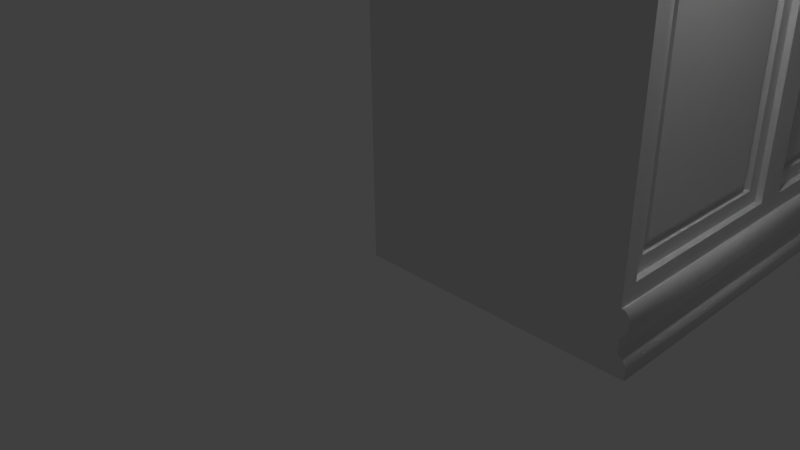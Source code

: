 # Source: bar_straight.blend  (saved by Blender 2.76.0; exported with 4.5.12 LTS)
import bpy
from mathutils import Matrix  # noqa: F401  (used for matrix-valued properties, if any)

bpy.ops.wm.read_factory_settings(use_empty=True)
scene = bpy.context.scene
scene.name = 'Scene'

# ---- collections
col_collection_1 = bpy.data.collections.new('Collection 1'); scene.collection.children.link(col_collection_1)

# ---- materials (node trees are filled in below, after node groups)
mat_material = bpy.data.materials.new('Material')
mat_material.alpha_threshold = 0.0
mat_material.use_transparent_shadow = False
mat_material.roughness = 0.5
mat_material.line_color = (0.0, 0.0, 0.0, 1.0)

# ---- material node trees

# ---- world
world_world = bpy.data.worlds.new('World'); scene.world = world_world
world_world.color = (0.05088, 0.05088, 0.05088)
world_world.use_sun_shadow = False
world_world.sun_shadow_jitter_overblur = 0.0
world_world.cycles.sampling_method = 'MANUAL'
world_world.cycles.sample_map_resolution = 256

# ---- cameras
cam_camera = bpy.data.cameras.new('Camera')
cam_camera.clip_end = 100.0
cam_camera.lens = 35.0
cam_camera.sensor_width = 32.0
cam_camera.sensor_height = 18.0
cam_camera.ortho_scale = 7.314
cam_camera.dof.focus_distance = 0.0
cam_camera.dof.aperture_fstop = 128.0

# ---- lights
light_lamp = bpy.data.lights.new('Lamp', 'POINT')
light_lamp.transmission_factor = 0.0
light_lamp.cutoff_distance = 30.0
light_lamp.energy = 100.0
light_lamp.shadow_buffer_clip_start = 1.001
light_lamp.shadow_soft_size = 0.1
light_lamp.shadow_maximum_resolution = 0.006
light_lamp.use_absolute_resolution = True
light_lamp.cycles.use_multiple_importance_sampling = False

# ---- meshes
me_cube = bpy.data.meshes.new('Cube')
me_cube.from_pydata([(3.646, 0.0, -1.788e-07), (0.04609, 4.768e-07, -1.788e-07), (3.646, 0.1493, 5.851), (0.04609, 9.537e-07, 6.159), (3.646, -1.907e-06, 6.374), (0.04609, 9.537e-07, 6.374), (3.881, -2.146e-06, 6.159), (3.646, -1.907e-06, 6.669), (0.04609, 9.537e-07, 6.669), (3.881, -2.146e-06, 6.669), (3.646, 0.1493, 4.528), (0.04609, 9.537e-07, 4.378), (3.646, -4.768e-07, 0.8014), (0.04609, 4.768e-07, 0.8014), (3.646, 0.0, 0.4677), (0.04609, 4.768e-07, 0.4677), (3.646, 0.0, 0.2844), (0.04609, 4.768e-07, 0.2844), (3.768, 0.0, -1.788e-07), (3.748, -4.768e-07, 0.6675), (3.668, -4.768e-07, 0.8014), (3.737, -4.768e-07, 0.7345), (3.708, -4.768e-07, 0.7835), (3.646, 0.0, 0.2285), (0.04609, 4.768e-07, 0.2285), (3.663, 0.0, 0.4677), (3.663, 0.0, 0.4677), (3.663, 0.0, 0.2993), (3.663, 0.0, 0.2993), (3.718, 0.0, 0.5016), (3.748, 0.0, 0.5571), (3.743, 0.0, 0.5324), (3.704, 0.0, 0.2722), (3.768, 0.0, 0.1679), (3.745, 0.0, 0.2192), (3.646, -9.537e-07, 4.378), (3.646, -1.907e-06, 6.159), (3.473, 0.2734, 4.652), (3.473, 0.2734, 5.727), (3.473, 0.1493, 4.528), (3.473, 0.1493, 5.851), (3.442, 0.3902, 4.769), (3.442, 0.3902, 5.61), (3.646, 2.785, 1.016), (3.646, 2.785, 4.164), (3.646, 0.2148, 4.164), (3.646, 0.2148, 1.016), (3.567, 2.594, 3.973), (3.567, 2.594, 1.207), (3.567, 0.4057, 1.207), (3.567, 0.4057, 3.973), (3.567, 2.785, 4.164), (3.567, 2.785, 1.016), (3.567, 0.2148, 1.016), (3.567, 0.2148, 4.164), (3.541, 2.48, 3.859), (3.541, 2.48, 1.321), (3.541, 0.5199, 1.321), (3.541, 0.5199, 3.859), (4.132, -2.146e-06, 6.374), (4.211, -2.146e-06, 6.505), (4.172, -2.146e-06, 6.391), (4.2, -2.146e-06, 6.44), (4.211, -2.146e-06, 6.537), (4.132, -2.146e-06, 6.669), (4.2, -2.146e-06, 6.603), (4.172, -2.146e-06, 6.651), (3.881, -2.146e-06, 6.239), (3.994, -2.146e-06, 6.374), (3.881, -2.146e-06, 6.508), (3.801, -2.146e-06, 6.374), (3.892, -2.146e-06, 6.307), (3.922, -2.146e-06, 6.356), (3.408, 0.2734, 4.652), (3.408, 0.2734, 5.727), (3.408, 0.3313, 4.71), (3.408, 0.3313, 5.669), (3.475, 2.594, 3.973), (3.475, 2.594, 1.207), (3.475, 0.4057, 1.207), (3.474, 0.4057, 3.973), (3.475, 2.546, 3.924), (3.475, 2.546, 1.256), (3.475, 0.4543, 1.256), (3.474, 0.4543, 3.924), (-0.06307, 9.537e-07, 6.669), (-0.06307, 9.537e-07, 6.374), (3.646, 6.0, -1.788e-07), (0.04609, 6.0, -1.788e-07), (3.646, 5.851, 5.851), (0.04609, 6.0, 6.159), (3.646, 6.0, 6.374), (0.04609, 6.0, 6.374), (3.881, 6.0, 6.159), (3.646, 6.0, 6.669), (0.04609, 6.0, 6.669), (3.881, 6.0, 6.669), (3.646, 5.851, 4.528), (0.04609, 6.0, 4.378), (3.646, 6.0, 0.8014), (0.04609, 6.0, 0.8014), (3.646, 6.0, 0.4677), (0.04609, 6.0, 0.4677), (3.646, 6.0, 0.2844), (0.04609, 6.0, 0.2844), (3.768, 6.0, -1.788e-07), (3.748, 6.0, 0.6675), (3.668, 6.0, 0.8014), (3.737, 6.0, 0.7345), (3.708, 6.0, 0.7835), (3.646, 6.0, 0.2285), (0.04609, 6.0, 0.2285), (3.663, 6.0, 0.4677), (3.663, 6.0, 0.4677), (3.663, 6.0, 0.2993), (3.663, 6.0, 0.2993), (3.718, 6.0, 0.5016), (3.748, 6.0, 0.5571), (3.743, 6.0, 0.5324), (3.704, 6.0, 0.2722), (3.768, 6.0, 0.1679), (3.745, 6.0, 0.2192), (3.646, 6.0, 4.378), (3.646, 6.0, 6.159), (3.473, 5.727, 4.652), (3.473, 5.727, 5.727), (3.473, 5.851, 4.528), (3.473, 5.851, 5.851), (3.442, 5.61, 4.769), (3.442, 5.61, 5.61), (3.646, 3.0, -1.788e-07), (0.0461, 3.0, -1.788e-07), (3.646, 3.0, 6.159), (0.04609, 3.0, 6.159), (0.04609, 3.0, 6.374), (3.881, 3.0, 6.159), (3.646, 3.0, 6.669), (0.04609, 3.0, 6.669), (3.881, 3.0, 6.669), (0.04609, 3.0, 4.378), (3.646, 3.0, 4.378), (3.646, 3.0, 0.8014), (0.0461, 3.0, 0.8014), (0.0461, 3.0, 0.4677), (0.0461, 3.0, 0.2844), (3.768, 3.0, -1.788e-07), (3.668, 3.0, 0.8014), (3.708, 3.0, 0.7835), (3.737, 3.0, 0.7345), (3.748, 3.0, 0.6675), (0.0461, 3.0, 0.2285), (3.748, 3.0, 0.5571), (3.748, 3.0, 0.5324), (3.748, 3.0, 0.5016), (3.704, 3.0, 0.2722), (3.768, 3.0, 0.1679), (3.663, 3.0, 0.2993), (3.663, 3.0, 0.4677), (3.646, 3.0, 5.851), (3.646, 3.0, 4.528), (3.473, 3.0, 5.851), (3.473, 3.0, 4.528), (3.473, 3.0, 5.727), (3.473, 3.0, 4.652), (3.408, 3.0, 5.669), (3.408, 3.0, 4.71), (3.646, 3.215, 1.016), (3.646, 3.215, 4.164), (3.646, 5.785, 4.164), (3.646, 5.785, 1.016), (3.567, 3.406, 3.973), (3.567, 3.406, 1.207), (3.567, 5.594, 1.207), (3.567, 5.594, 3.973), (3.567, 3.215, 4.164), (3.567, 3.215, 1.016), (3.567, 5.785, 1.016), (3.567, 5.785, 4.164), (3.541, 3.52, 3.859), (3.541, 3.52, 1.321), (3.541, 5.48, 1.321), (3.541, 5.48, 3.859), (4.132, 6.0, 6.374), (4.211, 6.0, 6.505), (4.172, 6.0, 6.391), (4.2, 6.0, 6.44), (4.211, 6.0, 6.537), (4.132, 6.0, 6.669), (4.2, 6.0, 6.603), (4.172, 6.0, 6.651), (4.132, 3.0, 6.374), (4.211, 3.0, 6.505), (4.172, 3.0, 6.391), (4.2, 3.0, 6.44), (4.211, 3.0, 6.537), (4.132, 3.0, 6.669), (4.2, 3.0, 6.603), (4.172, 3.0, 6.651), (3.881, 6.0, 6.239), (3.994, 6.0, 6.374), (3.881, 6.0, 6.508), (3.801, 6.0, 6.374), (3.892, 6.0, 6.307), (3.922, 6.0, 6.356), (3.881, 3.0, 6.239), (3.994, 3.0, 6.374), (3.892, 3.0, 6.307), (3.922, 3.0, 6.356), (3.408, 5.727, 4.652), (3.408, 5.727, 5.727), (3.408, 3.0, 5.727), (3.408, 3.0, 4.652), (3.408, 5.669, 4.71), (3.408, 5.669, 5.669), (3.442, 3.0, 5.61), (3.442, 3.0, 4.769), (3.475, 3.406, 3.973), (3.475, 3.406, 1.207), (3.475, 5.594, 1.207), (3.474, 5.594, 3.973), (3.475, 3.454, 3.924), (3.475, 3.454, 1.256), (3.475, 5.546, 1.256), (3.474, 5.546, 3.924), (-0.06307, 3.0, 6.374), (-0.06307, 3.0, 6.669), (-0.06307, 6.0, 6.669), (-0.06307, 6.0, 6.374), (3.745, 3.0, 0.2192)], [], [(130, 0, 1, 131), (3, 36, 4, 5), (2, 10, 39, 40), (35, 36, 3, 11), (5, 4, 7, 8), (133, 3, 5, 134), (4, 70, 69, 9, 7), (136, 137, 8, 7), (136, 7, 9, 138), (60, 191, 194, 63), (9, 69, 68, 59, 61, 62, 60, 63, 65, 66, 64), (68, 205, 190, 59), (6, 135, 204, 67), (12, 35, 11, 13), (23, 0, 18, 33), (14, 12, 13, 15), (16, 14, 15, 17), (12, 14, 26, 30, 19, 21, 22, 20), (23, 16, 17, 24), (154, 156, 28, 32), (157, 153, 29, 25), (16, 23, 33, 27), (151, 149, 19, 30), (146, 20, 22, 147), (147, 22, 21, 148), (148, 21, 19, 149), (141, 12, 20, 146), (14, 16, 27, 26), (0, 23, 24, 1), (145, 155, 33, 18), (34, 32, 28, 27, 33), (31, 30, 26, 25, 29), (151, 30, 31, 152), (152, 31, 29, 153), (156, 157, 25, 28), (10, 2, 36, 35), (159, 10, 35, 140), (158, 2, 40, 160), (37, 38, 40, 39), (163, 37, 39, 161), (215, 214, 42, 41), (38, 37, 73, 74), (162, 38, 74, 210), (38, 162, 160, 40), (10, 159, 161, 39), (37, 163, 211, 73), (2, 158, 132, 36), (1, 24, 150, 131), (0, 130, 145, 18), (24, 17, 144, 150), (17, 15, 143, 144), (15, 13, 142, 143), (44, 45, 54, 51), (13, 11, 139, 142), (138, 9, 64, 195), (8, 137, 225, 85), (36, 132, 135, 6), (4, 36, 6, 67, 70), (11, 3, 133, 139), (141, 140, 44, 43), (140, 35, 45, 44), (35, 12, 46, 45), (12, 141, 43, 46), (43, 44, 51, 52), (45, 46, 53, 54), (46, 43, 52, 53), (47, 48, 52, 51), (48, 49, 53, 52), (50, 47, 51, 54), (49, 50, 54, 53), (56, 55, 58, 57), (50, 49, 79, 80), (49, 48, 78, 79), (47, 50, 80, 77), (48, 47, 77, 78), (191, 60, 62, 193), (193, 62, 61, 192), (192, 61, 59, 190), (195, 64, 66, 197), (197, 66, 65, 196), (196, 65, 63, 194), (67, 71, 72, 68, 69, 70), (205, 68, 72, 207), (207, 72, 71, 206), (206, 71, 67, 204), (75, 76, 74, 73), (76, 164, 210, 74), (165, 75, 73, 211), (41, 42, 76, 75), (42, 214, 164, 76), (215, 41, 75, 165), (81, 82, 78, 77), (82, 83, 79, 78), (84, 81, 77, 80), (83, 84, 80, 79), (55, 56, 82, 81), (56, 57, 83, 82), (58, 55, 81, 84), (57, 58, 84, 83), (224, 86, 85, 225), (5, 8, 85, 86), (134, 5, 86, 224), (34, 33, 155, 228), (34, 228, 154, 32), (130, 131, 88, 87), (90, 92, 91, 123), (89, 127, 126, 97), (122, 98, 90, 123), (92, 95, 94, 91), (133, 134, 92, 90), (91, 94, 96, 200, 201), (136, 94, 95, 137), (136, 138, 96, 94), (183, 186, 194, 191), (96, 187, 189, 188, 186, 183, 185, 184, 182, 199, 200), (199, 182, 190, 205), (93, 198, 204, 135), (99, 100, 98, 122), (110, 120, 105, 87), (101, 102, 100, 99), (103, 104, 102, 101), (99, 107, 109, 108, 106, 117, 113, 101), (110, 111, 104, 103), (154, 119, 115, 156), (157, 112, 116, 153), (103, 114, 120, 110), (151, 117, 106, 149), (146, 147, 109, 107), (147, 148, 108, 109), (148, 149, 106, 108), (141, 146, 107, 99), (101, 113, 114, 103), (87, 88, 111, 110), (145, 105, 120, 155), (121, 120, 114, 115, 119), (118, 116, 112, 113, 117), (151, 152, 118, 117), (152, 153, 116, 118), (156, 115, 112, 157), (97, 122, 123, 89), (159, 140, 122, 97), (158, 160, 127, 89), (124, 126, 127, 125), (163, 161, 126, 124), (215, 128, 129, 214), (125, 209, 208, 124), (162, 210, 209, 125), (125, 127, 160, 162), (97, 126, 161, 159), (124, 208, 211, 163), (89, 123, 132, 158), (88, 131, 150, 111), (87, 105, 145, 130), (111, 150, 144, 104), (104, 144, 143, 102), (102, 143, 142, 100), (167, 174, 177, 168), (100, 142, 139, 98), (138, 195, 187, 96), (95, 226, 225, 137), (123, 93, 135, 132), (91, 201, 198, 93, 123), (98, 139, 133, 90), (141, 166, 167, 140), (140, 167, 168, 122), (122, 168, 169, 99), (99, 169, 166, 141), (166, 175, 174, 167), (168, 177, 176, 169), (169, 176, 175, 166), (170, 174, 175, 171), (171, 175, 176, 172), (173, 177, 174, 170), (172, 176, 177, 173), (179, 180, 181, 178), (173, 219, 218, 172), (172, 218, 217, 171), (170, 216, 219, 173), (171, 217, 216, 170), (191, 193, 185, 183), (193, 192, 184, 185), (192, 190, 182, 184), (195, 197, 189, 187), (197, 196, 188, 189), (196, 194, 186, 188), (198, 201, 200, 199, 203, 202), (205, 207, 203, 199), (207, 206, 202, 203), (206, 204, 198, 202), (212, 208, 209, 213), (213, 209, 210, 164), (165, 211, 208, 212), (128, 212, 213, 129), (129, 213, 164, 214), (215, 165, 212, 128), (220, 216, 217, 221), (221, 217, 218, 222), (223, 219, 216, 220), (222, 218, 219, 223), (178, 220, 221, 179), (179, 221, 222, 180), (181, 223, 220, 178), (180, 222, 223, 181), (224, 225, 226, 227), (92, 227, 226, 95), (134, 224, 227, 92), (121, 228, 155, 120), (121, 119, 154, 228)])
me_cube.polygons.foreach_set('use_smooth', [0, 0, 0, 0, 0, 0, 0, 0, 0, 1, 0, 1, 0, 0, 0, 0, 0, 0, 0, 1, 1, 0, 1, 1, 1, 1, 0, 0, 0, 1, 1, 1, 1, 1, 1, 0, 0, 0, 0, 0, 0, 0, 0, 0, 0, 0, 0, 0, 0, 0, 0, 0, 0, 0, 0, 0, 0, 0, 0, 0, 0, 0, 0, 0, 0, 0, 0, 0, 0, 0, 0, 0, 0, 0, 0, 1, 1, 1, 1, 1, 1, 0, 1, 1, 1, 0, 0, 0, 0, 0, 0, 0, 0, 0, 0, 0, 0, 0, 0, 0, 0, 0, 1, 1, 0, 0, 0, 0, 0, 0, 0, 0, 0, 1, 0, 1, 0, 0, 0, 0, 0, 0, 0, 1, 1, 0, 1, 1, 1, 1, 0, 0, 0, 1, 1, 1, 1, 1, 1, 0, 0, 0, 0, 0, 0, 0, 0, 0, 0, 0, 0, 0, 0, 0, 0, 0, 0, 0, 0, 0, 0, 0, 0, 0, 0, 0, 0, 0, 0, 0, 0, 0, 0, 0, 0, 0, 0, 0, 0, 1, 1, 1, 1, 1, 1, 0, 1, 1, 1, 0, 0, 0, 0, 0, 0, 0, 0, 0, 0, 0, 0, 0, 0, 0, 0, 0, 1, 1])
_uv = me_cube.uv_layers.new(name='UVMap')
_uv.uv.foreach_set('vector', [0.8078, 0.6136, 0.6161, 0.6136, 0.6161, 0.3835, 0.8078, 0.3835, 0.6161, 0.6692, 0.8461, 0.6692, 0.8461, 0.6829, 0.6161, 0.6829, 0.7779, 0.3268, 0.7779, 0.2423, 0.7889, 0.2423, 0.7889, 0.3268, 0.2304, 0.6752, 0.2304, 0.7889, 0.0005167, 0.7889, 0.0005145, 0.6752, 0.623, 0.6345, 0.8531, 0.6345, 0.8531, 0.6533, 0.623, 0.6533, 0.5767, 0.8706, 0.385, 0.8706, 0.385, 0.8569, 0.5767, 0.8569, 0.713, 0.2827, 0.7221, 0.2868, 0.7233, 0.2967, 0.7191, 0.3061, 0.7053, 0.2999, 0.4682, 0.1915, 0.6974, 0.1915, 0.6974, 0.3825, 0.4682, 0.3825, 0.4682, 0.1915, 0.4682, 0.3825, 0.4532, 0.3825, 0.4532, 0.1915, 0.4228, 0.3825, 0.4228, 0.1915, 0.4261, 0.1915, 0.4261, 0.3825, 0.7191, 0.3061, 0.7233, 0.2967, 0.7333, 0.2918, 0.7414, 0.2954, 0.7432, 0.2974, 0.7437, 0.301, 0.7426, 0.3051, 0.7417, 0.307, 0.7394, 0.3106, 0.7365, 0.3126, 0.7337, 0.3126, 0.4028, 0.3825, 0.4028, 0.1915, 0.4116, 0.1915, 0.4116, 0.3825, 0.385, 0.3825, 0.385, 0.1915, 0.3901, 0.1915, 0.3901, 0.3825, 0.2304, 0.4467, 0.2304, 0.6752, 0.0005145, 0.6752, 0.0005101, 0.4467, 0.8168, 0.2695, 0.8168, 0.2549, 0.8246, 0.2549, 0.8246, 0.2656, 0.2304, 0.4254, 0.2304, 0.4467, 0.0005101, 0.4467, 0.0005097, 0.4254, 0.2304, 0.4137, 0.2304, 0.4254, 0.0005097, 0.4254, 0.0005094, 0.4137, 0.8168, 0.3061, 0.8168, 0.2848, 0.8179, 0.2848, 0.8233, 0.2905, 0.8233, 0.2975, 0.8226, 0.3018, 0.8208, 0.3049, 0.8182, 0.3061, 0.2304, 0.4097, 0.2304, 0.4137, 0.0005094, 0.4137, 0.0005171, 0.4097, 0.5724, 0.8039, 0.5724, 0.8071, 0.385, 0.8072, 0.385, 0.8039, 0.5725, 0.8175, 0.5725, 0.8215, 0.385, 0.8215, 0.385, 0.8176, 0.8168, 0.2731, 0.8168, 0.2695, 0.8246, 0.2656, 0.8179, 0.274, 0.5687, 0.8279, 0.5687, 0.8347, 0.385, 0.8347, 0.385, 0.828, 0.5688, 0.8456, 0.385, 0.8456, 0.385, 0.8424, 0.5688, 0.8424, 0.5688, 0.8424, 0.385, 0.8424, 0.385, 0.8389, 0.5688, 0.8389, 0.5688, 0.8389, 0.385, 0.8389, 0.385, 0.8347, 0.5687, 0.8347, 0.5688, 0.8489, 0.385, 0.8488, 0.385, 0.8456, 0.5688, 0.8456, 0.8168, 0.2848, 0.8168, 0.2731, 0.8179, 0.274, 0.8179, 0.2848, 0.2304, 0.3951, 0.2304, 0.4097, 0.0005171, 0.4097, 0.0005168, 0.3951, 0.57, 0.786, 0.57, 0.7963, 0.385, 0.7963, 0.385, 0.7859, 0.8232, 0.2689, 0.8205, 0.2723, 0.8179, 0.2741, 0.8179, 0.274, 0.8246, 0.2656, 0.823, 0.2889, 0.8233, 0.2905, 0.8179, 0.2848, 0.8179, 0.2847, 0.8214, 0.2869, 0.5687, 0.8279, 0.385, 0.828, 0.385, 0.8248, 0.5702, 0.8247, 0.5702, 0.8247, 0.385, 0.8248, 0.385, 0.8215, 0.5725, 0.8215, 0.5724, 0.8071, 0.5725, 0.8175, 0.385, 0.8176, 0.385, 0.8072, 0.7542, 0.2518, 0.7542, 0.3364, 0.7447, 0.3561, 0.7447, 0.2423, 0.1922, 0.9102, 0.01005, 0.9102, 0.0005094, 0.9007, 0.1922, 0.9007, 0.1827, 0.8997, 0.0005094, 0.8997, 0.0005094, 0.8886, 0.1827, 0.8886, 0.8167, 0.6919, 0.8167, 0.7606, 0.8088, 0.7685, 0.8088, 0.684, 0.5671, 0.9155, 0.3929, 0.9155, 0.385, 0.9075, 0.5671, 0.9076, 0.1705, 0.7944, 0.1709, 0.8504, 0.004776, 0.8493, 0.004872, 0.7972, 0.8229, 0.7527, 0.8229, 0.684, 0.8271, 0.684, 0.8271, 0.7527, 0.5592, 0.9207, 0.385, 0.9207, 0.385, 0.9165, 0.5592, 0.9165, 0.008435, 0.9113, 0.1827, 0.9113, 0.1827, 0.9192, 0.0005094, 0.9192, 0.0005095, 0.8766, 0.1827, 0.8766, 0.1827, 0.8876, 0.0005094, 0.8876, 0.0005094, 0.9202, 0.1748, 0.9202, 0.1748, 0.9244, 0.0005094, 0.9244, 0.01005, 0.8559, 0.1922, 0.8559, 0.1922, 0.8755, 0.0005094, 0.8755, 0.3839, 0.0005094, 0.3839, 0.01511, 0.1922, 0.01511, 0.1922, 0.0005113, 0.385, 0.7784, 0.57, 0.7785, 0.57, 0.786, 0.385, 0.7859, 0.3839, 0.01511, 0.3839, 0.01868, 0.1922, 0.01868, 0.1922, 0.01511, 0.3839, 0.01868, 0.3839, 0.0304, 0.1922, 0.0304, 0.1922, 0.01868, 0.3839, 0.0304, 0.3839, 0.05173, 0.1922, 0.05173, 0.1922, 0.0304, 0.9146, 0.9126, 0.7503, 0.9126, 0.7503, 0.9075, 0.9146, 0.9075, 0.3839, 0.05173, 0.3839, 0.2803, 0.1922, 0.2803, 0.1922, 0.05173, 0.4532, 0.1915, 0.4532, 0.3825, 0.4373, 0.3825, 0.4373, 0.1915, 0.6974, 0.3825, 0.6974, 0.1915, 0.7043, 0.1915, 0.7043, 0.3825, 0.385, 0.8915, 0.5767, 0.8915, 0.5767, 0.9065, 0.385, 0.9065, 0.713, 0.2827, 0.7186, 0.2702, 0.7324, 0.2763, 0.7303, 0.281, 0.7221, 0.2868, 0.3839, 0.2803, 0.3839, 0.3941, 0.1922, 0.3941, 0.1922, 0.2803, 0.7191, 0.0005094, 0.7191, 0.2291, 0.7053, 0.2154, 0.7053, 0.01424, 0.8078, 0.7419, 0.6161, 0.7419, 0.6298, 0.7282, 0.794, 0.7282, 0.7486, 0.2291, 0.7486, 0.0005094, 0.7623, 0.01424, 0.7623, 0.2154, 0.6161, 0.7135, 0.8078, 0.7135, 0.794, 0.7272, 0.6298, 0.7272, 0.8219, 0.0005094, 0.8219, 0.2016, 0.8168, 0.2016, 0.8168, 0.0005094, 0.829, 0.2016, 0.829, 0.0005094, 0.834, 0.0005094, 0.834, 0.2016, 0.7503, 0.9136, 0.9146, 0.9136, 0.9146, 0.9187, 0.7503, 0.9187, 0.7897, 0.1894, 0.7897, 0.01271, 0.8019, 0.0005094, 0.8019, 0.2016, 0.7681, 0.7551, 0.6283, 0.7551, 0.6161, 0.7429, 0.7803, 0.7429, 0.6283, 0.7562, 0.7681, 0.7562, 0.7803, 0.7684, 0.6161, 0.7684, 0.3823, 0.5912, 0.3823, 0.7679, 0.3701, 0.7801, 0.3701, 0.579, 0.3711, 0.42, 0.3631, 0.5723, 0.2453, 0.5719, 0.2383, 0.4021, 0.8099, 0.355, 0.8099, 0.1783, 0.8158, 0.1783, 0.8158, 0.355, 0.2424, 0.7812, 0.3823, 0.7812, 0.3823, 0.7871, 0.2424, 0.7871, 0.8955, 0.7904, 0.7556, 0.7904, 0.7556, 0.7845, 0.8955, 0.7845, 0.8089, 0.1783, 0.8089, 0.355, 0.803, 0.355, 0.803, 0.1783, 0.4228, 0.1915, 0.4228, 0.3825, 0.4186, 0.3825, 0.4185, 0.1915, 0.4185, 0.1915, 0.4186, 0.3825, 0.415, 0.3825, 0.415, 0.1915, 0.415, 0.1915, 0.415, 0.3825, 0.4116, 0.3825, 0.4116, 0.1915, 0.4373, 0.1915, 0.4373, 0.3825, 0.4339, 0.3825, 0.4339, 0.1915, 0.4339, 0.1915, 0.4339, 0.3825, 0.4304, 0.3825, 0.4304, 0.1915, 0.4304, 0.1915, 0.4304, 0.3825, 0.4261, 0.3825, 0.4261, 0.1915, 0.7303, 0.281, 0.7291, 0.2852, 0.7296, 0.2889, 0.7333, 0.2918, 0.7233, 0.2967, 0.7221, 0.2868, 0.4028, 0.1915, 0.4028, 0.3825, 0.3981, 0.3825, 0.3981, 0.1915, 0.3981, 0.1915, 0.3981, 0.3825, 0.3945, 0.3825, 0.3944, 0.1915, 0.3944, 0.1915, 0.3945, 0.3825, 0.3901, 0.3825, 0.3901, 0.1915, 0.8293, 0.2586, 0.8293, 0.3199, 0.8256, 0.3236, 0.8256, 0.2549, 0.3887, 0.9217, 0.5592, 0.9217, 0.5592, 0.9254, 0.385, 0.9254, 0.1748, 0.9291, 0.004213, 0.9291, 0.0005094, 0.9254, 0.1748, 0.9254, 0.004872, 0.7972, 0.004776, 0.8493, 0.0005094, 0.8536, 0.0005098, 0.7929, 0.004776, 0.8493, 0.1709, 0.8504, 0.1709, 0.8548, 0.0005094, 0.8536, 0.1705, 0.7944, 0.004872, 0.7972, 0.0005098, 0.7929, 0.1705, 0.7899, 0.3782, 0.5687, 0.3782, 0.3982, 0.3813, 0.3951, 0.3813, 0.5718, 0.8924, 0.8207, 0.7587, 0.8207, 0.7556, 0.8176, 0.8955, 0.8176, 0.7587, 0.8053, 0.8924, 0.8053, 0.8955, 0.8084, 0.7556, 0.8084, 0.8442, 0.1814, 0.8442, 0.3519, 0.8411, 0.355, 0.8411, 0.1783, 0.3631, 0.5723, 0.3711, 0.42, 0.3772, 0.4147, 0.3687, 0.578, 0.3711, 0.42, 0.2383, 0.4021, 0.2347, 0.3951, 0.3772, 0.4147, 0.2453, 0.5719, 0.3631, 0.5723, 0.3687, 0.578, 0.2394, 0.578, 0.2383, 0.4021, 0.2453, 0.5719, 0.2394, 0.578, 0.2315, 0.3977, 0.5767, 0.8905, 0.385, 0.8905, 0.385, 0.8716, 0.5767, 0.8716, 0.623, 0.6345, 0.623, 0.6533, 0.6161, 0.6533, 0.6161, 0.6345, 0.5767, 0.8569, 0.385, 0.8569, 0.385, 0.8499, 0.5767, 0.8499, 0.8246, 0.2656, 0.57, 0.7963, 0.0, 0.0, 0.0, 0.0, 0.0, 0.0, 0.0, 0.0, 0.385, 0.8039, 0.8232, 0.2689, 0.8078, 0.6136, 0.8078, 0.3835, 0.6161, 0.3835, 0.6161, 0.6136, 0.6161, 0.6692, 0.6161, 0.6829, 0.8461, 0.6829, 0.8461, 0.6692, 0.7779, 0.3268, 0.7889, 0.3268, 0.7889, 0.2423, 0.7779, 0.2423, 0.2304, 0.6752, 0.0005145, 0.6752, 0.0005167, 0.7889, 0.2304, 0.7889, 0.623, 0.6345, 0.623, 0.6533, 0.8531, 0.6533, 0.8531, 0.6345, 0.5767, 0.8706, 0.5767, 0.8569, 0.385, 0.8569, 0.385, 0.8706, 0.713, 0.2827, 0.7053, 0.2999, 0.7191, 0.3061, 0.7233, 0.2967, 0.7221, 0.2868, 0.4682, 0.1915, 0.4682, 0.3825, 0.6974, 0.3825, 0.6974, 0.1915, 0.4682, 0.1915, 0.4532, 0.1915, 0.4532, 0.3825, 0.4682, 0.3825, 0.4228, 0.3825, 0.4261, 0.3825, 0.4261, 0.1915, 0.4228, 0.1915, 0.7191, 0.3061, 0.7337, 0.3126, 0.7365, 0.3126, 0.7394, 0.3106, 0.7417, 0.307, 0.7426, 0.3051, 0.7437, 0.301, 0.7432, 0.2974, 0.7414, 0.2954, 0.7333, 0.2918, 0.7233, 0.2967, 0.4028, 0.3825, 0.4116, 0.3825, 0.4116, 0.1915, 0.4028, 0.1915, 0.385, 0.3825, 0.3901, 0.3825, 0.3901, 0.1915, 0.385, 0.1915, 0.2304, 0.4467, 0.0005101, 0.4467, 0.0005145, 0.6752, 0.2304, 0.6752, 0.8168, 0.2695, 0.8246, 0.2656, 0.8246, 0.2549, 0.8168, 0.2549, 0.2304, 0.4254, 0.0005097, 0.4254, 0.0005101, 0.4467, 0.2304, 0.4467, 0.2304, 0.4137, 0.0005094, 0.4137, 0.0005097, 0.4254, 0.2304, 0.4254, 0.8168, 0.3061, 0.8182, 0.3061, 0.8208, 0.3049, 0.8226, 0.3018, 0.8233, 0.2975, 0.8233, 0.2905, 0.8179, 0.2848, 0.8168, 0.2848, 0.2304, 0.4097, 0.0005171, 0.4097, 0.0005094, 0.4137, 0.2304, 0.4137, 0.5724, 0.8039, 0.385, 0.8039, 0.385, 0.8072, 0.5724, 0.8071, 0.5725, 0.8175, 0.385, 0.8176, 0.385, 0.8215, 0.5725, 0.8215, 0.8168, 0.2731, 0.8179, 0.274, 0.8246, 0.2656, 0.8168, 0.2695, 0.5687, 0.8279, 0.385, 0.828, 0.385, 0.8347, 0.5687, 0.8347, 0.5688, 0.8456, 0.5688, 0.8424, 0.385, 0.8424, 0.385, 0.8456, 0.5688, 0.8424, 0.5688, 0.8389, 0.385, 0.8389, 0.385, 0.8424, 0.5688, 0.8389, 0.5687, 0.8347, 0.385, 0.8347, 0.385, 0.8389, 0.5688, 0.8489, 0.5688, 0.8456, 0.385, 0.8456, 0.385, 0.8488, 0.8168, 0.2848, 0.8179, 0.2848, 0.8179, 0.274, 0.8168, 0.2731, 0.2304, 0.3951, 0.0005168, 0.3951, 0.0005171, 0.4097, 0.2304, 0.4097, 0.57, 0.786, 0.385, 0.7859, 0.385, 0.7963, 0.57, 0.7963, 0.8232, 0.2689, 0.8246, 0.2656, 0.8179, 0.274, 0.8179, 0.2741, 0.8205, 0.2723, 0.823, 0.2889, 0.8214, 0.2869, 0.8179, 0.2847, 0.8179, 0.2848, 0.8233, 0.2905, 0.5687, 0.8279, 0.5702, 0.8247, 0.385, 0.8248, 0.385, 0.828, 0.5702, 0.8247, 0.5725, 0.8215, 0.385, 0.8215, 0.385, 0.8248, 0.5724, 0.8071, 0.385, 0.8072, 0.385, 0.8176, 0.5725, 0.8175, 0.7542, 0.2518, 0.7447, 0.2423, 0.7447, 0.3561, 0.7542, 0.3364, 0.1922, 0.9102, 0.1922, 0.9007, 0.0005094, 0.9007, 0.01005, 0.9102, 0.1827, 0.8997, 0.1827, 0.8886, 0.0005094, 0.8886, 0.0005094, 0.8997, 0.8167, 0.6919, 0.8088, 0.684, 0.8088, 0.7685, 0.8167, 0.7606, 0.5671, 0.9155, 0.5671, 0.9076, 0.385, 0.9075, 0.3929, 0.9155, 0.1705, 0.7944, 0.004872, 0.7972, 0.004776, 0.8493, 0.1709, 0.8504, 0.8229, 0.7527, 0.8271, 0.7527, 0.8271, 0.684, 0.8229, 0.684, 0.5592, 0.9207, 0.5592, 0.9165, 0.385, 0.9165, 0.385, 0.9207, 0.008435, 0.9113, 0.0005094, 0.9192, 0.1827, 0.9192, 0.1827, 0.9113, 0.0005095, 0.8766, 0.0005094, 0.8876, 0.1827, 0.8876, 0.1827, 0.8766, 0.0005094, 0.9202, 0.0005094, 0.9244, 0.1748, 0.9244, 0.1748, 0.9202, 0.01005, 0.8559, 0.0005094, 0.8755, 0.1922, 0.8755, 0.1922, 0.8559, 0.3839, 0.0005094, 0.1922, 0.0005113, 0.1922, 0.01511, 0.3839, 0.01511, 0.385, 0.7784, 0.385, 0.7859, 0.57, 0.786, 0.57, 0.7785, 0.3839, 0.01511, 0.1922, 0.01511, 0.1922, 0.01868, 0.3839, 0.01868, 0.3839, 0.01868, 0.1922, 0.01868, 0.1922, 0.0304, 0.3839, 0.0304, 0.3839, 0.0304, 0.1922, 0.0304, 0.1922, 0.05173, 0.3839, 0.05173, 0.9146, 0.9126, 0.9146, 0.9075, 0.7503, 0.9075, 0.7503, 0.9126, 0.3839, 0.05173, 0.1922, 0.05173, 0.1922, 0.2803, 0.3839, 0.2803, 0.4532, 0.1915, 0.4373, 0.1915, 0.4373, 0.3825, 0.4532, 0.3825, 0.6974, 0.3825, 0.7043, 0.3825, 0.7043, 0.1915, 0.6974, 0.1915, 0.385, 0.8915, 0.385, 0.9065, 0.5767, 0.9065, 0.5767, 0.8915, 0.713, 0.2827, 0.7221, 0.2868, 0.7303, 0.281, 0.7324, 0.2763, 0.7186, 0.2702, 0.3839, 0.2803, 0.1922, 0.2803, 0.1922, 0.3941, 0.3839, 0.3941, 0.7191, 0.0005094, 0.7053, 0.01424, 0.7053, 0.2154, 0.7191, 0.2291, 0.8078, 0.7419, 0.794, 0.7282, 0.6298, 0.7282, 0.6161, 0.7419, 0.7486, 0.2291, 0.7623, 0.2154, 0.7623, 0.01424, 0.7486, 0.0005094, 0.6161, 0.7135, 0.6298, 0.7272, 0.794, 0.7272, 0.8078, 0.7135, 0.8219, 0.0005094, 0.8168, 0.0005094, 0.8168, 0.2016, 0.8219, 0.2016, 0.829, 0.2016, 0.834, 0.2016, 0.834, 0.0005094, 0.829, 0.0005094, 0.7503, 0.9136, 0.7503, 0.9187, 0.9146, 0.9187, 0.9146, 0.9136, 0.7897, 0.1894, 0.8019, 0.2016, 0.8019, 0.0005094, 0.7897, 0.01271, 0.7681, 0.7551, 0.7803, 0.7429, 0.6161, 0.7429, 0.6283, 0.7551, 0.6283, 0.7562, 0.6161, 0.7684, 0.7803, 0.7684, 0.7681, 0.7562, 0.3823, 0.5912, 0.3701, 0.579, 0.3701, 0.7801, 0.3823, 0.7679, 0.3711, 0.42, 0.2383, 0.4021, 0.2453, 0.5719, 0.3631, 0.5723, 0.8099, 0.355, 0.8158, 0.355, 0.8158, 0.1783, 0.8099, 0.1783, 0.2424, 0.7812, 0.2424, 0.7871, 0.3823, 0.7871, 0.3823, 0.7812, 0.8955, 0.7904, 0.8955, 0.7845, 0.7556, 0.7845, 0.7556, 0.7904, 0.8089, 0.1783, 0.803, 0.1783, 0.803, 0.355, 0.8089, 0.355, 0.4228, 0.1915, 0.4185, 0.1915, 0.4186, 0.3825, 0.4228, 0.3825, 0.4185, 0.1915, 0.415, 0.1915, 0.415, 0.3825, 0.4186, 0.3825, 0.415, 0.1915, 0.4116, 0.1915, 0.4116, 0.3825, 0.415, 0.3825, 0.4373, 0.1915, 0.4339, 0.1915, 0.4339, 0.3825, 0.4373, 0.3825, 0.4339, 0.1915, 0.4304, 0.1915, 0.4304, 0.3825, 0.4339, 0.3825, 0.4304, 0.1915, 0.4261, 0.1915, 0.4261, 0.3825, 0.4304, 0.3825, 0.7303, 0.281, 0.7221, 0.2868, 0.7233, 0.2967, 0.7333, 0.2918, 0.7296, 0.2889, 0.7291, 0.2852, 0.4028, 0.1915, 0.3981, 0.1915, 0.3981, 0.3825, 0.4028, 0.3825, 0.3981, 0.1915, 0.3944, 0.1915, 0.3945, 0.3825, 0.3981, 0.3825, 0.3944, 0.1915, 0.3901, 0.1915, 0.3901, 0.3825, 0.3945, 0.3825, 0.8293, 0.2586, 0.8256, 0.2549, 0.8256, 0.3236, 0.8293, 0.3199, 0.3887, 0.9217, 0.385, 0.9254, 0.5592, 0.9254, 0.5592, 0.9217, 0.1748, 0.9291, 0.1748, 0.9254, 0.0005094, 0.9254, 0.004213, 0.9291, 0.004872, 0.7972, 0.0005098, 0.7929, 0.0005094, 0.8536, 0.004776, 0.8493, 0.004776, 0.8493, 0.0005094, 0.8536, 0.1709, 0.8548, 0.1709, 0.8504, 0.1705, 0.7944, 0.1705, 0.7899, 0.0005098, 0.7929, 0.004872, 0.7972, 0.3782, 0.5687, 0.3813, 0.5718, 0.3813, 0.3951, 0.3782, 0.3982, 0.8924, 0.8207, 0.8955, 0.8176, 0.7556, 0.8176, 0.7587, 0.8207, 0.7587, 0.8053, 0.7556, 0.8084, 0.8955, 0.8084, 0.8924, 0.8053, 0.8442, 0.1814, 0.8411, 0.1783, 0.8411, 0.355, 0.8442, 0.3519, 0.3631, 0.5723, 0.3687, 0.578, 0.3772, 0.4147, 0.3711, 0.42, 0.3711, 0.42, 0.3772, 0.4147, 0.2347, 0.3951, 0.2383, 0.4021, 0.2453, 0.5719, 0.2394, 0.578, 0.3687, 0.578, 0.3631, 0.5723, 0.2383, 0.4021, 0.2315, 0.3977, 0.2394, 0.578, 0.2453, 0.5719, 0.5767, 0.8905, 0.5767, 0.8716, 0.385, 0.8716, 0.385, 0.8905, 0.623, 0.6345, 0.6161, 0.6345, 0.6161, 0.6533, 0.623, 0.6533, 0.5767, 0.8569, 0.5767, 0.8499, 0.385, 0.8499, 0.385, 0.8569, 0.8246, 0.2656, 0.0, 0.0, 0.0, 0.0, 0.57, 0.7963, 0.0, 0.0, 0.8232, 0.2689, 0.385, 0.8039, 0.0, 0.0])
me_cube.materials.append(mat_material)
me_cube.use_remesh_preserve_volume = False
me_cube.use_remesh_preserve_attributes = False
me_cube.use_mirror_vertex_groups = False
me_cube.update()

# ---- objects
ob_cube = bpy.data.objects.new('Cube', me_cube)
ob_lamp = bpy.data.objects.new('Lamp', light_lamp)
ob_camera = bpy.data.objects.new('Camera', cam_camera)

# ---- transforms, parenting, visibility, modifiers, constraints
ob_cube.location = (0.0, 0.0, 0.0)
ob_cube.lock_rotations_4d = False
ob_cube.empty_display_type = 'ARROWS'
ob_cube.lineart.crease_threshold = 0.0
ob_lamp.location = (4.076, 1.005, 5.904)
ob_lamp.rotation_euler = (0.6503, 0.05522, 1.866)
ob_lamp.lock_rotations_4d = False
ob_lamp.empty_display_type = 'ARROWS'
ob_lamp.color = (0.0, 0.0, 0.0, 0.0)
ob_lamp.lineart.crease_threshold = 0.0
ob_camera.location = (7.481, -6.508, 5.344)
ob_camera.rotation_euler = (1.109, 0.01082, 0.8149)
ob_camera.lock_rotations_4d = False
ob_camera.empty_display_type = 'ARROWS'
ob_camera.color = (0.0, 0.0, 0.0, 0.0)
ob_camera.display_type = 'WIRE'
ob_camera.lineart.crease_threshold = 0.0

# ---- collection membership
col_collection_1.objects.link(ob_cube)
col_collection_1.objects.link(ob_lamp)
col_collection_1.objects.link(ob_camera)

# ---- scene / render settings (as saved in the file)
scene.camera = ob_camera
scene.frame_start = 1; scene.frame_end = 250; scene.frame_set(1)
scene.render.engine = 'BLENDER_EEVEE_NEXT'
scene.render.resolution_percentage = 50
scene.render.dither_intensity = 0.0
scene.cycles.use_denoising = False
scene.cycles.samples = 10
scene.cycles.sampling_pattern = 'TABULATED_SOBOL'
scene.cycles.light_sampling_threshold = 0.0
scene.cycles.use_adaptive_sampling = False
scene.cycles.use_light_tree = False
scene.cycles.blur_glossy = 0.0
scene.cycles.pixel_filter_type = 'GAUSSIAN'
scene.cycles.sample_clamp_indirect = 0.0
scene.view_settings.view_transform = 'Standard'
bpy.context.view_layer.update()
